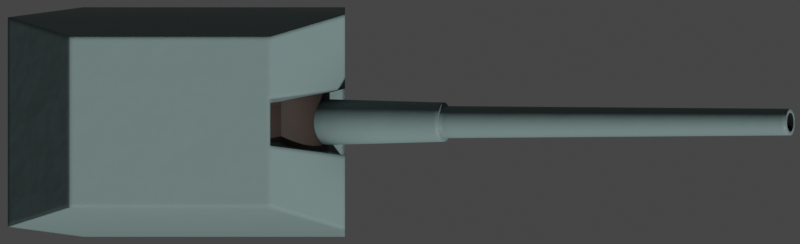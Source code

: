 # Source: Hpj38.blend  (saved by Blender 2.93.20; exported with 4.5.12 LTS)
import bpy
from mathutils import Matrix  # noqa: F401  (used for matrix-valued properties, if any)

bpy.ops.wm.read_factory_settings(use_empty=True)
scene = bpy.context.scene
scene.name = 'Scene'

# ---- collections
col_collection = bpy.data.collections.new('Collection'); scene.collection.children.link(col_collection)

# ---- materials (node trees are filled in below, after node groups)
mat_deck = bpy.data.materials.new('Deck')
mat_deck_dark = bpy.data.materials.new('Deck Dark')
mat_exhaust_dark = bpy.data.materials.new('Exhaust Dark')

# ---- node groups
ng_mk48_shader = bpy.data.node_groups.new('Mk48 Shader', 'ShaderNodeTree')
_s = ng_mk48_shader.interface.new_socket(name='BSDF', in_out='OUTPUT', socket_type='NodeSocketShader')
_s = ng_mk48_shader.interface.new_socket(name='Color', in_out='INPUT', socket_type='NodeSocketColor')
_s.default_value = (0.2529, 0.2529, 0.2529, 1.0)
_s = ng_mk48_shader.interface.new_socket(name='Roughness', in_out='INPUT', socket_type='NodeSocketFloat')
_s.subtype = 'FACTOR'
_s.default_value = 0.5
_s.min_value = 0.0
_s.max_value = 1.0
_s = ng_mk48_shader.interface.new_socket(name='Metallic', in_out='INPUT', socket_type='NodeSocketFloat')
_s.subtype = 'FACTOR'
_s.default_value = 1.0
_s.min_value = 0.0
_s.max_value = 1.0
_N = ng_mk48_shader.nodes; _L = ng_mk48_shader.links
n0 = _N.new('NodeGroupOutput'); n0.name = 'Group Output'; n0.location = (421, 0)
n1 = _N.new('ShaderNodeBsdfPrincipled'); n1.name = 'Principled BSDF'; n1.location = (131, 46)
n1.distribution = 'GGX'
n1.subsurface_method = 'BURLEY'
n1.inputs[3].default_value = 1.45
n1.inputs[27].default_value = (0.0, 0.0, 0.0, 1.0)
n1.inputs[28].default_value = 1.0
n2 = _N.new('ShaderNodeAmbientOcclusion'); n2.name = 'Ambient Occlusion'; n2.location = (-85, 128)
n2.samples = 8
n3 = _N.new('ShaderNodeBevel'); n3.name = 'Bevel'; n3.location = (-265, -248)
n3.inputs[0].default_value = 0.1
n4 = _N.new('NodeGroupInput'); n4.name = 'Mk48 Shader'; n4.location = (-468, -27)
n5 = _N.new('ShaderNodeNewGeometry'); n5.name = 'Geometry'; n5.location = (-875, -245)
n6 = _N.new('ShaderNodeBump'); n6.name = 'Bump'; n6.location = (-470, -299)
n6.inputs[0].default_value = 0.01
n6.inputs[1].default_value = 1.0
n6.inputs[2].default_value = 1.0
n7 = _N.new('ShaderNodeTexNoise'); n7.name = 'Noise Texture'; n7.location = (-671, -234)
n7.inputs[2].default_value = 2.0
_L.new(n1.outputs[0], n0.inputs[0])
_L.new(n2.outputs[0], n1.inputs[0])
_L.new(n4.outputs[0], n2.inputs[0])
_L.new(n4.outputs[1], n1.inputs[2])
_L.new(n4.outputs[2], n1.inputs[1])
_L.new(n3.outputs[0], n2.inputs[2])
_L.new(n5.outputs[0], n7.inputs[0])
_L.new(n7.outputs[0], n6.inputs[3])
_L.new(n6.outputs[0], n3.inputs[1])
_L.new(n3.outputs[0], n1.inputs[5])
n0.is_active_output = True
ng_mk48_shader_001 = bpy.data.node_groups.new('Mk48 Shader.001', 'ShaderNodeTree')
_s = ng_mk48_shader_001.interface.new_socket(name='BSDF', in_out='OUTPUT', socket_type='NodeSocketShader')
_s = ng_mk48_shader_001.interface.new_socket(name='Color', in_out='INPUT', socket_type='NodeSocketColor')
_s.default_value = (0.2529, 0.2529, 0.2529, 1.0)
_s = ng_mk48_shader_001.interface.new_socket(name='Roughness', in_out='INPUT', socket_type='NodeSocketFloat')
_s.subtype = 'FACTOR'
_s.default_value = 0.5
_s.min_value = 0.0
_s.max_value = 1.0
_s = ng_mk48_shader_001.interface.new_socket(name='Metallic', in_out='INPUT', socket_type='NodeSocketFloat')
_s.subtype = 'FACTOR'
_s.default_value = 1.0
_s.min_value = 0.0
_s.max_value = 1.0
_N = ng_mk48_shader_001.nodes; _L = ng_mk48_shader_001.links
n0 = _N.new('NodeGroupOutput'); n0.name = 'Group Output'; n0.location = (421, 0)
n1 = _N.new('ShaderNodeBsdfPrincipled'); n1.name = 'Principled BSDF'; n1.location = (131, 46)
n1.distribution = 'GGX'
n1.subsurface_method = 'BURLEY'
n1.inputs[3].default_value = 1.45
n1.inputs[27].default_value = (0.0, 0.0, 0.0, 1.0)
n1.inputs[28].default_value = 1.0
n2 = _N.new('ShaderNodeAmbientOcclusion'); n2.name = 'Ambient Occlusion'; n2.location = (-85, 128)
n2.samples = 8
n3 = _N.new('ShaderNodeBevel'); n3.name = 'Bevel'; n3.location = (-265, -248)
n3.inputs[0].default_value = 0.1
n4 = _N.new('NodeGroupInput'); n4.name = 'Mk48 Shader'; n4.location = (-468, -27)
n5 = _N.new('ShaderNodeNewGeometry'); n5.name = 'Geometry'; n5.location = (-875, -245)
n6 = _N.new('ShaderNodeBump'); n6.name = 'Bump'; n6.location = (-470, -299)
n6.inputs[0].default_value = 0.01
n6.inputs[1].default_value = 1.0
n6.inputs[2].default_value = 1.0
n7 = _N.new('ShaderNodeTexNoise'); n7.name = 'Noise Texture'; n7.location = (-671, -234)
n7.inputs[2].default_value = 2.0
_L.new(n1.outputs[0], n0.inputs[0])
_L.new(n2.outputs[0], n1.inputs[0])
_L.new(n4.outputs[0], n2.inputs[0])
_L.new(n4.outputs[1], n1.inputs[2])
_L.new(n4.outputs[2], n1.inputs[1])
_L.new(n3.outputs[0], n2.inputs[2])
_L.new(n5.outputs[0], n7.inputs[0])
_L.new(n7.outputs[0], n6.inputs[3])
_L.new(n6.outputs[0], n3.inputs[1])
_L.new(n3.outputs[0], n1.inputs[5])
n0.is_active_output = True
ng_auto_smooth = bpy.data.node_groups.new('Auto Smooth', 'GeometryNodeTree')
_s = ng_auto_smooth.interface.new_socket(name='Geometry', in_out='OUTPUT', socket_type='NodeSocketGeometry')
_s = ng_auto_smooth.interface.new_socket(name='Geometry', in_out='INPUT', socket_type='NodeSocketGeometry')
_s = ng_auto_smooth.interface.new_socket(name='Angle', in_out='INPUT', socket_type='NodeSocketFloat')
_s.subtype = 'ANGLE'
_s.min_value = 0.0
_s.max_value = 3.142
ng_auto_smooth.is_modifier = True
_N = ng_auto_smooth.nodes; _L = ng_auto_smooth.links
n0 = _N.new('NodeGroupOutput'); n0.name = 'Group Output'; n0.location = (480, -100)
n1 = _N.new('NodeGroupInput'); n1.name = 'Group Input'; n1.location = (-420, -300)
n2 = _N.new('NodeGroupInput'); n2.name = 'Group Input.001'; n2.location = (-60, -100)
n3 = _N.new('GeometryNodeSetShadeSmooth'); n3.name = 'Set Shade Smooth'; n3.location = (120, -100)
n3.domain = 'EDGE'
n4 = _N.new('GeometryNodeSetShadeSmooth'); n4.name = 'Set Shade Smooth.001'; n4.location = (300, -100)
n5 = _N.new('GeometryNodeInputMeshEdgeAngle'); n5.name = 'Edge Angle'; n5.location = (-420, -220)
n6 = _N.new('GeometryNodeInputEdgeSmooth'); n6.name = 'Is Edge Smooth'; n6.location = (-60, -160)
n7 = _N.new('GeometryNodeInputShadeSmooth'); n7.name = 'Is Face Smooth'; n7.location = (-240, -340)
n8 = _N.new('FunctionNodeBooleanMath'); n8.name = 'Boolean Math'; n8.location = (-60, -220)
n9 = _N.new('FunctionNodeCompare'); n9.name = 'Compare'; n9.location = (-240, -180)
n9.operation = 'LESS_EQUAL'
_L.new(n5.outputs[0], n9.inputs[0])
_L.new(n4.outputs[0], n0.inputs[0])
_L.new(n1.outputs[1], n9.inputs[1])
_L.new(n9.outputs[0], n8.inputs[0])
_L.new(n7.outputs[0], n8.inputs[1])
_L.new(n2.outputs[0], n3.inputs[0])
_L.new(n6.outputs[0], n3.inputs[1])
_L.new(n3.outputs[0], n4.inputs[0])
_L.new(n8.outputs[0], n3.inputs[2])
n0.is_active_output = True

# ---- material node trees
mat_deck.use_nodes = True; mat_deck.node_tree.nodes.clear()
_N = mat_deck.node_tree.nodes; _L = mat_deck.node_tree.links
n0 = _N.new('ShaderNodeOutputMaterial'); n0.name = 'Material Output'; n0.location = (300, 300)
n1 = _N.new('ShaderNodeGroup'); n1.name = 'Mk48 Shader'; n1.location = (-18, 321)
n1.label = 'Mk48 Shader'
n1.node_tree = ng_mk48_shader
n1.inputs[0].default_value = (0.1733, 0.2529, 0.246, 1.0)
n1.inputs[1].default_value = 0.5
n1.inputs[2].default_value = 0.0
_L.new(n1.outputs[0], n0.inputs[0])
n0.is_active_output = True
mat_deck_dark.use_nodes = True; mat_deck_dark.node_tree.nodes.clear()
_N = mat_deck_dark.node_tree.nodes; _L = mat_deck_dark.node_tree.links
n0 = _N.new('ShaderNodeOutputMaterial'); n0.name = 'Material Output'; n0.location = (300, 300)
n1 = _N.new('ShaderNodeGroup'); n1.name = 'Mk48 Shader'; n1.location = (-18, 321)
n1.label = 'Mk48 Shader'
n1.node_tree = ng_mk48_shader
n1.inputs[0].default_value = (0.0331, 0.02158, 0.01686, 1.0)
n1.inputs[1].default_value = 0.6
n1.inputs[2].default_value = 0.0
_L.new(n1.outputs[0], n0.inputs[0])
n0.is_active_output = True
mat_exhaust_dark.use_nodes = True; mat_exhaust_dark.node_tree.nodes.clear()
_N = mat_exhaust_dark.node_tree.nodes; _L = mat_exhaust_dark.node_tree.links
n0 = _N.new('ShaderNodeOutputMaterial'); n0.name = 'Material Output'; n0.location = (300, 300)
n1 = _N.new('ShaderNodeGroup'); n1.name = 'Mk48 Shader'; n1.location = (-18, 321)
n1.label = 'Mk48 Shader'
n1.node_tree = ng_mk48_shader_001
n1.inputs[0].default_value = (0.003324, 0.003324, 0.003324, 1.0)
n1.inputs[1].default_value = 1.0
n1.inputs[2].default_value = 0.0
_L.new(n1.outputs[0], n0.inputs[0])
n0.is_active_output = True

# ---- world
world_world = bpy.data.worlds.new('World'); scene.world = world_world
world_world.use_sun_shadow = False
world_world.sun_shadow_jitter_overblur = 0.0

# ---- cameras
cam_camera = bpy.data.cameras.new('Camera')
cam_camera.type = 'ORTHO'
cam_camera.clip_end = 100.0
cam_camera.ortho_scale = 12.2
cam_camera.show_mist = True

# ---- meshes
me_cube_019 = bpy.data.meshes.new('Cube.019')
me_cube_019.from_pydata([(-1.569, -1.751, -2.276), (-2.712, -1.598, -0.1931), (-1.569, 1.751, -2.276), (-2.712, 1.598, -0.1931), (2.431, -1.751, -2.276), (2.431, -1.64, -0.1931), (2.431, 1.751, -2.276), (2.431, 1.64, -0.1931), (-1.772, -1.301, 0.9006), (-1.772, 1.301, 0.9006), (1.291, -1.301, 0.9006), (1.291, 1.301, 0.9006), (-1.569, 0.5838, -2.276), (-1.569, -0.5838, -2.276), (-2.712, -0.4974, -0.1931), (-2.712, 0.4974, -0.1931), (2.184, -0.4502, -2.147), (2.184, 0.4502, -2.147), (1.96, 0.3815, -0.4234), (1.96, -0.3815, -0.4234), (-1.772, -0.3613, 0.9006), (-1.772, 0.3613, 0.9006), (1.278, 0.2933, 0.6993), (1.278, -0.2933, 0.6993), (2.431, -0.5838, -2.276), (2.431, 0.5838, -2.276), (1.291, 0.3613, 0.9006), (1.291, -0.3613, 0.9006), (2.431, -0.5103, -0.1931), (2.431, 0.5103, -0.1931)], [], [(12, 15, 3, 2), (2, 3, 7, 6), (24, 28, 5, 4), (4, 5, 1, 0), (13, 24, 4, 0), (7, 3, 9, 11), (27, 20, 8, 10), (29, 7, 11, 26), (14, 1, 8, 20), (1, 5, 10, 8), (3, 15, 21, 9), (15, 14, 20, 21), (5, 28, 27, 10), (19, 18, 22, 23), (11, 9, 21, 26), (26, 21, 20, 27), (2, 6, 25, 12), (12, 25, 24, 13), (6, 7, 29, 25), (17, 18, 19, 16), (0, 1, 14, 13), (13, 14, 15, 12), (17, 16, 24, 25), (23, 22, 26, 27), (19, 23, 27, 28), (22, 18, 29, 26), (18, 17, 25, 29), (16, 19, 28, 24)])
me_cube_019.polygons.foreach_set('use_smooth', [True] * 28)
me_cube_019.polygons.foreach_set('material_index', [0, 0, 0, 0, 0, 0, 0, 0, 0, 0, 0, 0, 0, 1, 0, 0, 0, 0, 0, 1, 0, 0, 0, 0, 0, 0, 0, 0])
_uv = me_cube_019.uv_layers.new(name='UVMap')
_uv.uv.foreach_set('vector', [0.375, 0.1667, 0.625, 0.1667, 0.625, 0.25, 0.375, 0.25, 0.375, 0.25, 0.625, 0.25, 0.625, 0.5, 0.375, 0.5, 0.375, 0.6667, 0.625, 0.6667, 0.625, 0.75, 0.375, 0.75, 0.375, 0.75, 0.625, 0.75, 0.625, 1.0, 0.375, 1.0, 0.125, 0.6667, 0.375, 0.6667, 0.375, 0.75, 0.125, 0.75, 0.625, 0.5, 0.625, 0.25, 0.625, 0.25, 0.625, 0.5, 0.625, 0.6667, 0.875, 0.6667, 0.875, 0.75, 0.625, 0.75, 0.625, 0.5833, 0.625, 0.5, 0.625, 0.5, 0.625, 0.5833, 0.625, 0.08333, 0.625, 0.0, 0.625, 0.0, 0.625, 0.08333, 0.625, 1.0, 0.625, 0.75, 0.625, 0.75, 0.625, 1.0, 0.625, 0.25, 0.625, 0.1667, 0.625, 0.1667, 0.625, 0.25, 0.625, 0.1667, 0.625, 0.08333, 0.625, 0.08333, 0.625, 0.1667, 0.625, 0.75, 0.625, 0.6667, 0.625, 0.6667, 0.625, 0.75, 0.6242, 0.6561, 0.6242, 0.5939, 0.625, 0.5974, 0.625, 0.6526, 0.625, 0.5, 0.875, 0.5, 0.875, 0.5833, 0.625, 0.5833, 0.625, 0.5833, 0.875, 0.5833, 0.875, 0.6667, 0.625, 0.6667, 0.125, 0.5, 0.375, 0.5, 0.375, 0.5833, 0.125, 0.5833, 0.125, 0.5833, 0.375, 0.5833, 0.375, 0.6667, 0.125, 0.6667, 0.375, 0.5, 0.625, 0.5, 0.625, 0.5833, 0.375, 0.5833, 0.3905, 0.5927, 0.6242, 0.5939, 0.6242, 0.6561, 0.3905, 0.6573, 0.375, 0.0, 0.625, 0.0, 0.625, 0.08333, 0.375, 0.08333, 0.375, 0.08333, 0.625, 0.08333, 0.625, 0.1667, 0.375, 0.1667, 0.3905, 0.5927, 0.3905, 0.6573, 0.375, 0.6667, 0.375, 0.5833, 0.625, 0.6526, 0.625, 0.5974, 0.625, 0.5833, 0.625, 0.6667, 0.6242, 0.6561, 0.625, 0.6526, 0.625, 0.6667, 0.625, 0.6667, 0.625, 0.5974, 0.6242, 0.5939, 0.625, 0.5833, 0.625, 0.5833, 0.6242, 0.5939, 0.3905, 0.5927, 0.375, 0.5833, 0.625, 0.5833, 0.3905, 0.6573, 0.6242, 0.6561, 0.625, 0.6667, 0.375, 0.6667])
me_cube_019.materials.append(mat_deck)
me_cube_019.materials.append(mat_deck_dark)
me_cube_019.use_remesh_fix_poles = True
me_cube_019.use_remesh_preserve_attributes = False
me_cube_019.use_mirror_vertex_groups = False
me_cube_019.update()
me_cylinder_013 = bpy.data.meshes.new('Cylinder.013')
me_cylinder_013.from_pydata([(-9.095e-13, 1.0, 1.0), (-9.095e-13, -1.0, 1.0), (0.1951, 1.0, 0.9808), (0.1951, -1.0, 0.9808), (0.3827, 1.0, 0.9239), (0.3827, -1.0, 0.9239), (0.5556, 1.0, 0.8315), (0.5556, -1.0, 0.8315), (0.7071, 1.0, 0.7071), (0.7071, -1.0, 0.7071), (0.8315, 1.0, 0.5556), (0.8315, -1.0, 0.5556), (0.9239, 1.0, 0.3827), (0.9239, -1.0, 0.3827), (0.9808, 1.0, 0.1951), (0.9808, -1.0, 0.1951), (1.0, 1.0, 7.51e-06), (1.0, -1.0, 7.451e-06), (0.9808, 1.0, -0.1951), (0.9808, -1.0, -0.1951), (0.9239, 1.0, -0.3827), (0.9239, -1.0, -0.3827), (0.8315, 1.0, -0.5556), (0.8315, -1.0, -0.5556), (0.7071, 1.0, -0.7071), (0.7071, -1.0, -0.7071), (0.5556, 1.0, -0.8315), (0.5556, -1.0, -0.8315), (0.3827, 1.0, -0.9239), (0.3827, -1.0, -0.9239), (0.1951, 1.0, -0.9808), (0.1951, -1.0, -0.9808), (-3.258e-07, 1.0, -1.0), (-3.258e-07, -1.0, -1.0), (-0.1951, 1.0, -0.9808), (-0.1951, -1.0, -0.9808), (-0.3827, 1.0, -0.9239), (-0.3827, -1.0, -0.9239), (-0.5556, 1.0, -0.8315), (-0.5556, -1.0, -0.8315), (-0.7071, 1.0, -0.7071), (-0.7071, -1.0, -0.7071), (-0.8315, 1.0, -0.5556), (-0.8315, -1.0, -0.5556), (-0.9239, 1.0, -0.3827), (-0.9239, -1.0, -0.3827), (-0.9808, 1.0, -0.1951), (-0.9808, -1.0, -0.1951), (-1.0, 1.0, 8.464e-06), (-1.0, -1.0, 8.345e-06), (-0.9808, 1.0, 0.1951), (-0.9808, -1.0, 0.1951), (-0.9239, 1.0, 0.3827), (-0.9239, -1.0, 0.3827), (-0.8315, 1.0, 0.5556), (-0.8315, -1.0, 0.5556), (-0.7071, 1.0, 0.7071), (-0.7071, -1.0, 0.7071), (-0.5556, 1.0, 0.8315), (-0.5556, -1.0, 0.8315), (-0.3827, 1.0, 0.9239), (-0.3827, -1.0, 0.9239), (-0.1951, 1.0, 0.9808), (-0.1951, -1.0, 0.9808)], [], [(0, 1, 3, 2), (2, 3, 5, 4), (4, 5, 7, 6), (6, 7, 9, 8), (8, 9, 11, 10), (10, 11, 13, 12), (12, 13, 15, 14), (14, 15, 17, 16), (16, 17, 19, 18), (18, 19, 21, 20), (20, 21, 23, 22), (22, 23, 25, 24), (24, 25, 27, 26), (26, 27, 29, 28), (28, 29, 31, 30), (30, 31, 33, 32), (32, 33, 35, 34), (34, 35, 37, 36), (36, 37, 39, 38), (38, 39, 41, 40), (40, 41, 43, 42), (42, 43, 45, 44), (44, 45, 47, 46), (46, 47, 49, 48), (48, 49, 51, 50), (50, 51, 53, 52), (52, 53, 55, 54), (54, 55, 57, 56), (56, 57, 59, 58), (58, 59, 61, 60), (3, 1, 63, 61, 59, 57, 55, 53, 51, 49, 47, 45, 43, 41, 39, 37, 35, 33, 31, 29, 27, 25, 23, 21, 19, 17, 15, 13, 11, 9, 7, 5), (60, 61, 63, 62), (62, 63, 1, 0), (0, 2, 4, 6, 8, 10, 12, 14, 16, 18, 20, 22, 24, 26, 28, 30, 32, 34, 36, 38, 40, 42, 44, 46, 48, 50, 52, 54, 56, 58, 60, 62)])
me_cylinder_013.polygons.foreach_set('use_smooth', [True] * 34)
_uv = me_cylinder_013.uv_layers.new(name='UVMap')
_uv.uv.foreach_set('vector', [1.0, 0.5, 1.0, 1.0, 0.9688, 1.0, 0.9688, 0.5, 0.9688, 0.5, 0.9688, 1.0, 0.9375, 1.0, 0.9375, 0.5, 0.9375, 0.5, 0.9375, 1.0, 0.9062, 1.0, 0.9062, 0.5, 0.9062, 0.5, 0.9062, 1.0, 0.875, 1.0, 0.875, 0.5, 0.875, 0.5, 0.875, 1.0, 0.8438, 1.0, 0.8438, 0.5, 0.8438, 0.5, 0.8438, 1.0, 0.8125, 1.0, 0.8125, 0.5, 0.8125, 0.5, 0.8125, 1.0, 0.7812, 1.0, 0.7812, 0.5, 0.7812, 0.5, 0.7812, 1.0, 0.75, 1.0, 0.75, 0.5, 0.75, 0.5, 0.75, 1.0, 0.7188, 1.0, 0.7188, 0.5, 0.7188, 0.5, 0.7188, 1.0, 0.6875, 1.0, 0.6875, 0.5, 0.6875, 0.5, 0.6875, 1.0, 0.6562, 1.0, 0.6562, 0.5, 0.6562, 0.5, 0.6562, 1.0, 0.625, 1.0, 0.625, 0.5, 0.625, 0.5, 0.625, 1.0, 0.5938, 1.0, 0.5938, 0.5, 0.5938, 0.5, 0.5938, 1.0, 0.5625, 1.0, 0.5625, 0.5, 0.5625, 0.5, 0.5625, 1.0, 0.5312, 1.0, 0.5312, 0.5, 0.5312, 0.5, 0.5312, 1.0, 0.5, 1.0, 0.5, 0.5, 0.5, 0.5, 0.5, 1.0, 0.4688, 1.0, 0.4688, 0.5, 0.4688, 0.5, 0.4688, 1.0, 0.4375, 1.0, 0.4375, 0.5, 0.4375, 0.5, 0.4375, 1.0, 0.4062, 1.0, 0.4062, 0.5, 0.4062, 0.5, 0.4062, 1.0, 0.375, 1.0, 0.375, 0.5, 0.375, 0.5, 0.375, 1.0, 0.3438, 1.0, 0.3438, 0.5, 0.3438, 0.5, 0.3438, 1.0, 0.3125, 1.0, 0.3125, 0.5, 0.3125, 0.5, 0.3125, 1.0, 0.2812, 1.0, 0.2812, 0.5, 0.2812, 0.5, 0.2812, 1.0, 0.25, 1.0, 0.25, 0.5, 0.25, 0.5, 0.25, 1.0, 0.2188, 1.0, 0.2188, 0.5, 0.2188, 0.5, 0.2188, 1.0, 0.1875, 1.0, 0.1875, 0.5, 0.1875, 0.5, 0.1875, 1.0, 0.1562, 1.0, 0.1562, 0.5, 0.1562, 0.5, 0.1562, 1.0, 0.125, 1.0, 0.125, 0.5, 0.125, 0.5, 0.125, 1.0, 0.09375, 1.0, 0.09375, 0.5, 0.09375, 0.5, 0.09375, 1.0, 0.0625, 1.0, 0.0625, 0.5, 0.2968, 0.4854, 0.25, 0.49, 0.2032, 0.4854, 0.1582, 0.4717, 0.1167, 0.4496, 0.08029, 0.4197, 0.05045, 0.3833, 0.02827, 0.3418, 0.01461, 0.2968, 0.01, 0.25, 0.01461, 0.2032, 0.02827, 0.1582, 0.05045, 0.1167, 0.08029, 0.08029, 0.1167, 0.05045, 0.1582, 0.02827, 0.2032, 0.01461, 0.25, 0.01, 0.2968, 0.01461, 0.3418, 0.02827, 0.3833, 0.05045, 0.4197, 0.08029, 0.4496, 0.1167, 0.4717, 0.1582, 0.4854, 0.2032, 0.49, 0.25, 0.4854, 0.2968, 0.4717, 0.3418, 0.4496, 0.3833, 0.4197, 0.4197, 0.3833, 0.4496, 0.3418, 0.4717, 0.0625, 0.5, 0.0625, 1.0, 0.03125, 1.0, 0.03125, 0.5, 0.03125, 0.5, 0.03125, 1.0, 0.0, 1.0, 0.0, 0.5, 0.75, 0.49, 0.7968, 0.4854, 0.8418, 0.4717, 0.8833, 0.4496, 0.9197, 0.4197, 0.9496, 0.3833, 0.9717, 0.3418, 0.9854, 0.2968, 0.99, 0.25, 0.9854, 0.2032, 0.9717, 0.1582, 0.9496, 0.1167, 0.9197, 0.08029, 0.8833, 0.05045, 0.8418, 0.02827, 0.7968, 0.01461, 0.75, 0.01, 0.7032, 0.01461, 0.6582, 0.02827, 0.6167, 0.05045, 0.5803, 0.08029, 0.5504, 0.1167, 0.5283, 0.1582, 0.5146, 0.2032, 0.51, 0.25, 0.5146, 0.2968, 0.5283, 0.3418, 0.5504, 0.3833, 0.5803, 0.4197, 0.6167, 0.4496, 0.6582, 0.4717, 0.7032, 0.4854])
me_cylinder_013.materials.append(mat_deck_dark)
me_cylinder_013.use_remesh_fix_poles = True
me_cylinder_013.use_remesh_preserve_attributes = False
me_cylinder_013.use_mirror_vertex_groups = False
me_cylinder_013.update()
me_cylinder_014 = bpy.data.meshes.new('Cylinder.014')
me_cylinder_014.from_pydata([(-3.529e-05, 0.375, -3.099e-06), (2.923, 0.2449, -4e-06), (-3.529e-05, 0.3678, -0.07316), (2.923, 0.2402, -0.04778), (-3.529e-05, 0.3465, -0.1435), (2.923, 0.2262, -0.09371), (-3.529e-05, 0.3118, -0.2083), (2.923, 0.2036, -0.136), (-3.529e-05, 0.2652, -0.2652), (2.923, 0.1732, -0.1732), (-3.529e-05, 0.2083, -0.3118), (2.923, 0.136, -0.2036), (-3.529e-05, 0.1435, -0.3465), (2.923, 0.09371, -0.2262), (-3.529e-05, 0.07316, -0.3678), (2.923, 0.04777, -0.2402), (-3.529e-05, 1.649e-07, -0.375), (2.923, 1.849e-07, -0.2449), (-3.529e-05, -0.07316, -0.3678), (2.923, -0.04777, -0.2402), (-3.529e-05, -0.1435, -0.3465), (2.923, -0.09371, -0.2262), (-3.529e-05, -0.2083, -0.3118), (2.923, -0.136, -0.2036), (-3.529e-05, -0.2652, -0.2652), (2.923, -0.1732, -0.1732), (-3.529e-05, -0.3118, -0.2083), (2.923, -0.2036, -0.136), (-3.529e-05, -0.3465, -0.1435), (2.923, -0.2262, -0.09371), (-3.529e-05, -0.3678, -0.07316), (2.923, -0.2402, -0.04778), (-3.529e-05, -0.375, -2.965e-06), (2.923, -0.2449, -3.946e-06), (-3.529e-05, -0.3678, 0.07316), (2.923, -0.2402, 0.04777), (-3.529e-05, -0.3465, 0.1435), (2.923, -0.2262, 0.09371), (-3.529e-05, -0.3118, 0.2083), (2.923, -0.2036, 0.136), (-3.529e-05, -0.2652, 0.2652), (2.923, -0.1732, 0.1731), (-3.529e-05, -0.2083, 0.3118), (2.923, -0.136, 0.2036), (-3.529e-05, -0.1435, 0.3465), (2.923, -0.09371, 0.2262), (-3.529e-05, -0.07316, 0.3678), (2.923, -0.04777, 0.2402), (-3.529e-05, 4.987e-07, 0.375), (2.923, 3.94e-07, 0.2449), (-3.529e-05, 0.07316, 0.3678), (2.923, 0.04777, 0.2402), (-3.529e-05, 0.1435, 0.3465), (2.923, 0.09371, 0.2262), (-3.529e-05, 0.2083, 0.3118), (2.923, 0.136, 0.2036), (-3.529e-05, 0.2652, 0.2652), (2.923, 0.1732, 0.1731), (-3.529e-05, 0.3118, 0.2083), (2.923, 0.2036, 0.136), (-3.529e-05, 0.3465, 0.1435), (2.923, 0.2262, 0.0937), (-3.529e-05, 0.3678, 0.07316), (2.923, 0.2402, 0.04777), (2.923, 0.2942, -0.05853), (2.923, 0.3, -4.005e-06), (2.923, 0.2772, -0.1148), (2.923, 0.2494, -0.1667), (2.923, 0.2121, -0.2121), (2.923, 0.1667, -0.2494), (2.923, 0.1148, -0.2772), (2.923, 0.05853, -0.2942), (2.923, 1.837e-07, -0.3), (2.923, -0.05853, -0.2942), (2.923, -0.1148, -0.2772), (2.923, -0.1667, -0.2494), (2.923, -0.2121, -0.2121), (2.923, -0.2494, -0.1667), (2.923, -0.2772, -0.1148), (2.923, -0.2942, -0.05853), (2.923, -0.3, -3.916e-06), (2.923, -0.2942, 0.05852), (2.923, -0.2772, 0.1148), (2.923, -0.2494, 0.1667), (2.923, -0.2121, 0.2121), (2.923, -0.1667, 0.2494), (2.923, -0.1148, 0.2772), (2.923, -0.05853, 0.2942), (2.923, 4.507e-07, 0.3), (2.923, 0.05853, 0.2942), (2.923, 0.1148, 0.2772), (2.923, 0.1667, 0.2494), (2.923, 0.2121, 0.2121), (2.923, 0.2494, 0.1667), (2.923, 0.2772, 0.1148), (2.923, 0.2942, 0.05852), (8.539, 0.1447, -4.623e-06), (8.539, 0.1419, -0.02824), (8.539, 0.1337, -0.05539), (8.539, 0.1203, -0.08041), (8.539, 0.1023, -0.1023), (8.539, 0.0804, -0.1203), (8.539, 0.05538, -0.1337), (8.539, 0.02823, -0.1419), (8.539, -5.306e-07, -0.1447), (8.539, -0.02823, -0.1419), (8.539, -0.05538, -0.1337), (8.539, -0.0804, -0.1203), (8.539, -0.1023, -0.1023), (8.539, -0.1203, -0.08041), (8.539, -0.1337, -0.05539), (8.539, -0.1419, -0.02824), (8.539, -0.1447, -4.595e-06), (8.539, -0.1419, 0.02823), (8.539, -0.1337, 0.05538), (8.539, -0.1203, 0.0804), (8.539, -0.1023, 0.1023), (8.539, -0.0804, 0.1203), (8.539, -0.05538, 0.1337), (8.539, -0.02823, 0.1419), (8.539, -4.158e-07, 0.1447), (8.539, 0.02823, 0.1419), (8.539, 0.05538, 0.1337), (8.539, 0.0804, 0.1203), (8.539, 0.1023, 0.1023), (8.539, 0.1203, 0.0804), (8.539, 0.1337, 0.05538), (8.539, 0.1419, 0.02823), (8.539, 0.1993, -0.03964), (8.539, 0.2032, -4.618e-06), (8.539, 0.1877, -0.07775), (8.539, 0.1689, -0.1129), (8.539, 0.1437, -0.1437), (8.539, 0.1129, -0.1689), (8.539, 0.07775, -0.1877), (8.539, 0.03964, -0.1993), (8.539, -5.315e-07, -0.2032), (8.539, -0.03964, -0.1993), (8.539, -0.07775, -0.1877), (8.539, -0.1129, -0.1689), (8.539, -0.1437, -0.1437), (8.539, -0.1689, -0.1129), (8.539, -0.1877, -0.07775), (8.539, -0.1993, -0.03964), (8.539, -0.2032, -4.573e-06), (8.539, -0.1993, 0.03963), (8.539, -0.1877, 0.07774), (8.539, -0.1689, 0.1129), (8.539, -0.1437, 0.1437), (8.539, -0.1129, 0.1689), (8.539, -0.07775, 0.1877), (8.539, -0.03964, 0.1993), (8.539, -3.58e-07, 0.2032), (8.539, 0.03964, 0.1993), (8.539, 0.07775, 0.1877), (8.539, 0.1129, 0.1689), (8.539, 0.1437, 0.1437), (8.539, 0.1689, 0.1129), (8.539, 0.1877, 0.07774), (8.539, 0.1993, 0.03963), (7.539, 0.1419, -0.02824), (7.539, 0.1447, -4.623e-06), (7.539, 0.1337, -0.05539), (7.539, 0.1203, -0.08041), (7.539, 0.1023, -0.1023), (7.539, 0.0804, -0.1203), (7.539, 0.05538, -0.1337), (7.539, 0.02823, -0.1419), (7.539, 1.531e-07, -0.1447), (7.539, -0.02823, -0.1419), (7.539, -0.05538, -0.1337), (7.539, -0.0804, -0.1203), (7.539, -0.1023, -0.1023), (7.539, -0.1203, -0.08041), (7.539, -0.1337, -0.05539), (7.539, -0.1419, -0.02824), (7.539, -0.1447, -4.595e-06), (7.539, -0.1419, 0.02823), (7.539, -0.1337, 0.05538), (7.539, -0.1203, 0.0804), (7.539, -0.1023, 0.1023), (7.539, -0.0804, 0.1203), (7.539, -0.05538, 0.1337), (7.539, -0.02823, 0.1419), (7.539, 2.68e-07, 0.1447), (7.539, 0.02823, 0.1419), (7.539, 0.05538, 0.1337), (7.539, 0.0804, 0.1203), (7.539, 0.1023, 0.1023), (7.539, 0.1203, 0.0804), (7.539, 0.1337, 0.05538), (7.539, 0.1419, 0.02823)], [], [(0, 65, 64, 2), (2, 64, 66, 4), (4, 66, 67, 6), (6, 67, 68, 8), (8, 68, 69, 10), (10, 69, 70, 12), (12, 70, 71, 14), (14, 71, 72, 16), (16, 72, 73, 18), (18, 73, 74, 20), (20, 74, 75, 22), (22, 75, 76, 24), (24, 76, 77, 26), (26, 77, 78, 28), (28, 78, 79, 30), (30, 79, 80, 32), (32, 80, 81, 34), (34, 81, 82, 36), (36, 82, 83, 38), (38, 83, 84, 40), (40, 84, 85, 42), (42, 85, 86, 44), (44, 86, 87, 46), (46, 87, 88, 48), (48, 88, 89, 50), (50, 89, 90, 52), (52, 90, 91, 54), (54, 91, 92, 56), (56, 92, 93, 58), (58, 93, 94, 60), (17, 15, 135, 136), (60, 94, 95, 62), (62, 95, 65, 0), (0, 2, 4, 6, 8, 10, 12, 14, 16, 18, 20, 22, 24, 26, 28, 30, 32, 34, 36, 38, 40, 42, 44, 46, 48, 50, 52, 54, 56, 58, 60, 62), (1, 3, 64, 65), (3, 5, 66, 64), (5, 7, 67, 66), (7, 9, 68, 67), (9, 11, 69, 68), (11, 13, 70, 69), (13, 15, 71, 70), (15, 17, 72, 71), (17, 19, 73, 72), (19, 21, 74, 73), (21, 23, 75, 74), (23, 25, 76, 75), (25, 27, 77, 76), (27, 29, 78, 77), (29, 31, 79, 78), (31, 33, 80, 79), (33, 35, 81, 80), (35, 37, 82, 81), (37, 39, 83, 82), (39, 41, 84, 83), (41, 43, 85, 84), (43, 45, 86, 85), (45, 47, 87, 86), (47, 49, 88, 87), (49, 51, 89, 88), (51, 53, 90, 89), (53, 55, 91, 90), (55, 57, 92, 91), (57, 59, 93, 92), (59, 61, 94, 93), (61, 63, 95, 94), (63, 1, 65, 95), (100, 99, 163, 164), (45, 43, 149, 150), (19, 17, 136, 137), (47, 45, 150, 151), (21, 19, 137, 138), (49, 47, 151, 152), (23, 21, 138, 139), (51, 49, 152, 153), (25, 23, 139, 140), (53, 51, 153, 154), (27, 25, 140, 141), (55, 53, 154, 155), (29, 27, 141, 142), (3, 1, 129, 128), (57, 55, 155, 156), (31, 29, 142, 143), (5, 3, 128, 130), (59, 57, 156, 157), (33, 31, 143, 144), (7, 5, 130, 131), (61, 59, 157, 158), (35, 33, 144, 145), (9, 7, 131, 132), (63, 61, 158, 159), (37, 35, 145, 146), (11, 9, 132, 133), (1, 63, 159, 129), (39, 37, 146, 147), (13, 11, 133, 134), (41, 39, 147, 148), (15, 13, 134, 135), (43, 41, 148, 149), (96, 97, 128, 129), (97, 98, 130, 128), (98, 99, 131, 130), (99, 100, 132, 131), (100, 101, 133, 132), (101, 102, 134, 133), (102, 103, 135, 134), (103, 104, 136, 135), (104, 105, 137, 136), (105, 106, 138, 137), (106, 107, 139, 138), (107, 108, 140, 139), (108, 109, 141, 140), (109, 110, 142, 141), (110, 111, 143, 142), (111, 112, 144, 143), (112, 113, 145, 144), (113, 114, 146, 145), (114, 115, 147, 146), (115, 116, 148, 147), (116, 117, 149, 148), (117, 118, 150, 149), (118, 119, 151, 150), (119, 120, 152, 151), (120, 121, 153, 152), (121, 122, 154, 153), (122, 123, 155, 154), (123, 124, 156, 155), (124, 125, 157, 156), (125, 126, 158, 157), (126, 127, 159, 158), (127, 96, 129, 159), (160, 161, 191, 190, 189, 188, 187, 186, 185, 184, 183, 182, 181, 180, 179, 178, 177, 176, 175, 174, 173, 172, 171, 170, 169, 168, 167, 166, 165, 164, 163, 162), (127, 126, 190, 191), (114, 113, 177, 178), (101, 100, 164, 165), (96, 127, 191, 161), (115, 114, 178, 179), (102, 101, 165, 166), (116, 115, 179, 180), (103, 102, 166, 167), (117, 116, 180, 181), (104, 103, 167, 168), (118, 117, 181, 182), (105, 104, 168, 169), (119, 118, 182, 183), (106, 105, 169, 170), (120, 119, 183, 184), (107, 106, 170, 171), (121, 120, 184, 185), (108, 107, 171, 172), (122, 121, 185, 186), (109, 108, 172, 173), (123, 122, 186, 187), (110, 109, 173, 174), (97, 96, 161, 160), (124, 123, 187, 188), (111, 110, 174, 175), (98, 97, 160, 162), (125, 124, 188, 189), (112, 111, 175, 176), (99, 98, 162, 163), (126, 125, 189, 190), (113, 112, 176, 177)])
me_cylinder_014.polygons.foreach_set('use_smooth', [True] * 162)
me_cylinder_014.polygons.foreach_set('material_index', [0, 0, 0, 0, 0, 0, 0, 0, 0, 0, 0, 0, 0, 0, 0, 0, 0, 0, 0, 0, 0, 0, 0, 0, 0, 0, 0, 0, 0, 0, 0, 0, 0, 0, 0, 0, 0, 0, 0, 0, 0, 0, 0, 0, 0, 0, 0, 0, 0, 0, 0, 0, 0, 0, 0, 0, 0, 0, 0, 0, 0, 0, 0, 0, 0, 0, 1, 0, 0, 0, 0, 0, 0, 0, 0, 0, 0, 0, 0, 0, 0, 0, 0, 0, 0, 0, 0, 0, 0, 0, 0, 0, 0, 0, 0, 0, 0, 0, 0, 0, 0, 0, 0, 0, 0, 0, 0, 0, 0, 0, 0, 0, 0, 0, 0, 0, 0, 0, 0, 0, 0, 0, 0, 0, 0, 0, 0, 0, 0, 0, 1, 1, 1, 1, 1, 1, 1, 1, 1, 1, 1, 1, 1, 1, 1, 1, 1, 1, 1, 1, 1, 1, 1, 1, 1, 1, 1, 1, 1, 1, 1, 1])
_uv = me_cylinder_014.uv_layers.new(name='UVMap')
_uv.uv.foreach_set('vector', [1.0, 0.5, 1.0, 1.0, 0.9688, 1.0, 0.9688, 0.5, 0.9688, 0.5, 0.9688, 1.0, 0.9375, 1.0, 0.9375, 0.5, 0.9375, 0.5, 0.9375, 1.0, 0.9062, 1.0, 0.9062, 0.5, 0.9062, 0.5, 0.9062, 1.0, 0.875, 1.0, 0.875, 0.5, 0.875, 0.5, 0.875, 1.0, 0.8438, 1.0, 0.8438, 0.5, 0.8438, 0.5, 0.8438, 1.0, 0.8125, 1.0, 0.8125, 0.5, 0.8125, 0.5, 0.8125, 1.0, 0.7812, 1.0, 0.7812, 0.5, 0.7812, 0.5, 0.7812, 1.0, 0.75, 1.0, 0.75, 0.5, 0.75, 0.5, 0.75, 1.0, 0.7188, 1.0, 0.7188, 0.5, 0.7188, 0.5, 0.7188, 1.0, 0.6875, 1.0, 0.6875, 0.5, 0.6875, 0.5, 0.6875, 1.0, 0.6562, 1.0, 0.6562, 0.5, 0.6562, 0.5, 0.6562, 1.0, 0.625, 1.0, 0.625, 0.5, 0.625, 0.5, 0.625, 1.0, 0.5938, 1.0, 0.5938, 0.5, 0.5938, 0.5, 0.5938, 1.0, 0.5625, 1.0, 0.5625, 0.5, 0.5625, 0.5, 0.5625, 1.0, 0.5312, 1.0, 0.5312, 0.5, 0.5312, 0.5, 0.5312, 1.0, 0.5, 1.0, 0.5, 0.5, 0.5, 0.5, 0.5, 1.0, 0.4688, 1.0, 0.4688, 0.5, 0.4688, 0.5, 0.4688, 1.0, 0.4375, 1.0, 0.4375, 0.5, 0.4375, 0.5, 0.4375, 1.0, 0.4062, 1.0, 0.4062, 0.5, 0.4062, 0.5, 0.4062, 1.0, 0.375, 1.0, 0.375, 0.5, 0.375, 0.5, 0.375, 1.0, 0.3438, 1.0, 0.3438, 0.5, 0.3438, 0.5, 0.3438, 1.0, 0.3125, 1.0, 0.3125, 0.5, 0.3125, 0.5, 0.3125, 1.0, 0.2812, 1.0, 0.2812, 0.5, 0.2812, 0.5, 0.2812, 1.0, 0.25, 1.0, 0.25, 0.5, 0.25, 0.5, 0.25, 1.0, 0.2188, 1.0, 0.2188, 0.5, 0.2188, 0.5, 0.2188, 1.0, 0.1875, 1.0, 0.1875, 0.5, 0.1875, 0.5, 0.1875, 1.0, 0.1562, 1.0, 0.1562, 0.5, 0.1562, 0.5, 0.1562, 1.0, 0.125, 1.0, 0.125, 0.5, 0.125, 0.5, 0.125, 1.0, 0.09375, 1.0, 0.09375, 0.5, 0.09375, 0.5, 0.09375, 1.0, 0.0625, 1.0, 0.0625, 0.5, 0.4459, 0.25, 0.4421, 0.2882, 0.4421, 0.2882, 0.4459, 0.25, 0.0625, 0.5, 0.0625, 1.0, 0.03125, 1.0, 0.03125, 0.5, 0.03125, 0.5, 0.03125, 1.0, 0.0, 1.0, 0.0, 0.5, 0.75, 0.49, 0.7968, 0.4854, 0.8418, 0.4717, 0.8833, 0.4496, 0.9197, 0.4197, 0.9496, 0.3833, 0.9717, 0.3418, 0.9854, 0.2968, 0.99, 0.25, 0.9854, 0.2032, 0.9717, 0.1582, 0.9496, 0.1167, 0.9197, 0.08029, 0.8833, 0.05045, 0.8418, 0.02827, 0.7968, 0.01461, 0.75, 0.01, 0.7032, 0.01461, 0.6582, 0.02827, 0.6167, 0.05045, 0.5803, 0.08029, 0.5504, 0.1167, 0.5283, 0.1582, 0.5146, 0.2032, 0.51, 0.25, 0.5146, 0.2968, 0.5283, 0.3418, 0.5504, 0.3833, 0.5803, 0.4197, 0.6167, 0.4496, 0.6582, 0.4717, 0.7032, 0.4854, 0.25, 0.4459, 0.2882, 0.4421, 0.2968, 0.4854, 0.25, 0.49, 0.2882, 0.4421, 0.325, 0.431, 0.3418, 0.4717, 0.2968, 0.4854, 0.325, 0.431, 0.3588, 0.4129, 0.3833, 0.4496, 0.3418, 0.4717, 0.3588, 0.4129, 0.3885, 0.3885, 0.4197, 0.4197, 0.3833, 0.4496, 0.3885, 0.3885, 0.4129, 0.3588, 0.4496, 0.3833, 0.4197, 0.4197, 0.4129, 0.3588, 0.431, 0.325, 0.4717, 0.3418, 0.4496, 0.3833, 0.431, 0.325, 0.4421, 0.2882, 0.4854, 0.2968, 0.4717, 0.3418, 0.4421, 0.2882, 0.4459, 0.25, 0.49, 0.25, 0.4854, 0.2968, 0.4459, 0.25, 0.4421, 0.2118, 0.4854, 0.2032, 0.49, 0.25, 0.4421, 0.2118, 0.431, 0.175, 0.4717, 0.1582, 0.4854, 0.2032, 0.431, 0.175, 0.4129, 0.1412, 0.4496, 0.1167, 0.4717, 0.1582, 0.4129, 0.1412, 0.3885, 0.1115, 0.4197, 0.08029, 0.4496, 0.1167, 0.3885, 0.1115, 0.3588, 0.08712, 0.3833, 0.05045, 0.4197, 0.08029, 0.3588, 0.08712, 0.325, 0.06901, 0.3418, 0.02827, 0.3833, 0.05045, 0.325, 0.06901, 0.2882, 0.05787, 0.2968, 0.01461, 0.3418, 0.02827, 0.2882, 0.05787, 0.25, 0.0541, 0.25, 0.01, 0.2968, 0.01461, 0.25, 0.0541, 0.2118, 0.05787, 0.2032, 0.01461, 0.25, 0.01, 0.2118, 0.05787, 0.175, 0.06901, 0.1582, 0.02827, 0.2032, 0.01461, 0.175, 0.06901, 0.1412, 0.08712, 0.1167, 0.05045, 0.1582, 0.02827, 0.1412, 0.08712, 0.1115, 0.1115, 0.08029, 0.08029, 0.1167, 0.05045, 0.1115, 0.1115, 0.08712, 0.1412, 0.05045, 0.1167, 0.08029, 0.08029, 0.08712, 0.1412, 0.06901, 0.175, 0.02827, 0.1582, 0.05045, 0.1167, 0.06901, 0.175, 0.05787, 0.2118, 0.01461, 0.2032, 0.02827, 0.1582, 0.05787, 0.2118, 0.0541, 0.25, 0.01, 0.25, 0.01461, 0.2032, 0.0541, 0.25, 0.05787, 0.2882, 0.01461, 0.2968, 0.01, 0.25, 0.05787, 0.2882, 0.06901, 0.325, 0.02827, 0.3418, 0.01461, 0.2968, 0.06901, 0.325, 0.08712, 0.3588, 0.05045, 0.3833, 0.02827, 0.3418, 0.08712, 0.3588, 0.1115, 0.3885, 0.08029, 0.4197, 0.05045, 0.3833, 0.1115, 0.3885, 0.1412, 0.4129, 0.1167, 0.4496, 0.08029, 0.4197, 0.1412, 0.4129, 0.175, 0.431, 0.1582, 0.4717, 0.1167, 0.4496, 0.175, 0.431, 0.2118, 0.4421, 0.2032, 0.4854, 0.1582, 0.4717, 0.2118, 0.4421, 0.25, 0.4459, 0.25, 0.49, 0.2032, 0.4854, 0.3487, 0.3487, 0.3275, 0.366, 0.3275, 0.366, 0.3487, 0.3487, 0.06901, 0.175, 0.08712, 0.1412, 0.08712, 0.1412, 0.06901, 0.175, 0.4421, 0.2118, 0.4459, 0.25, 0.4459, 0.25, 0.4421, 0.2118, 0.05787, 0.2118, 0.06901, 0.175, 0.06901, 0.175, 0.05787, 0.2118, 0.431, 0.175, 0.4421, 0.2118, 0.4421, 0.2118, 0.431, 0.175, 0.0541, 0.25, 0.05787, 0.2118, 0.05787, 0.2118, 0.0541, 0.25, 0.4129, 0.1412, 0.431, 0.175, 0.431, 0.175, 0.4129, 0.1412, 0.05787, 0.2882, 0.0541, 0.25, 0.0541, 0.25, 0.05787, 0.2882, 0.3885, 0.1115, 0.4129, 0.1412, 0.4129, 0.1412, 0.3885, 0.1115, 0.06901, 0.325, 0.05787, 0.2882, 0.05787, 0.2882, 0.06901, 0.325, 0.3588, 0.08712, 0.3885, 0.1115, 0.3885, 0.1115, 0.3588, 0.08712, 0.08712, 0.3588, 0.06901, 0.325, 0.06901, 0.325, 0.08712, 0.3588, 0.325, 0.06901, 0.3588, 0.08712, 0.3588, 0.08712, 0.325, 0.06901, 0.2882, 0.4421, 0.25, 0.4459, 0.25, 0.4459, 0.2882, 0.4421, 0.1115, 0.3885, 0.08712, 0.3588, 0.08712, 0.3588, 0.1115, 0.3885, 0.2882, 0.05787, 0.325, 0.06901, 0.325, 0.06901, 0.2882, 0.05787, 0.325, 0.431, 0.2882, 0.4421, 0.2882, 0.4421, 0.325, 0.431, 0.1412, 0.4129, 0.1115, 0.3885, 0.1115, 0.3885, 0.1412, 0.4129, 0.25, 0.0541, 0.2882, 0.05787, 0.2882, 0.05787, 0.25, 0.0541, 0.3588, 0.4129, 0.325, 0.431, 0.325, 0.431, 0.3588, 0.4129, 0.175, 0.431, 0.1412, 0.4129, 0.1412, 0.4129, 0.175, 0.431, 0.2118, 0.05787, 0.25, 0.0541, 0.25, 0.0541, 0.2118, 0.05787, 0.3885, 0.3885, 0.3588, 0.4129, 0.3588, 0.4129, 0.3885, 0.3885, 0.2118, 0.4421, 0.175, 0.431, 0.175, 0.431, 0.2118, 0.4421, 0.175, 0.06901, 0.2118, 0.05787, 0.2118, 0.05787, 0.175, 0.06901, 0.4129, 0.3588, 0.3885, 0.3885, 0.3885, 0.3885, 0.4129, 0.3588, 0.25, 0.4459, 0.2118, 0.4421, 0.2118, 0.4421, 0.25, 0.4459, 0.1412, 0.08712, 0.175, 0.06901, 0.175, 0.06901, 0.1412, 0.08712, 0.431, 0.325, 0.4129, 0.3588, 0.4129, 0.3588, 0.431, 0.325, 0.1115, 0.1115, 0.1412, 0.08712, 0.1412, 0.08712, 0.1115, 0.1115, 0.4421, 0.2882, 0.431, 0.325, 0.431, 0.325, 0.4421, 0.2882, 0.08712, 0.1412, 0.1115, 0.1115, 0.1115, 0.1115, 0.08712, 0.1412, 0.25, 0.3895, 0.2772, 0.3869, 0.2882, 0.4421, 0.25, 0.4459, 0.2772, 0.3869, 0.3034, 0.3789, 0.325, 0.431, 0.2882, 0.4421, 0.3034, 0.3789, 0.3275, 0.366, 0.3588, 0.4129, 0.325, 0.431, 0.3275, 0.366, 0.3487, 0.3487, 0.3885, 0.3885, 0.3588, 0.4129, 0.3487, 0.3487, 0.366, 0.3275, 0.4129, 0.3588, 0.3885, 0.3885, 0.366, 0.3275, 0.3789, 0.3034, 0.431, 0.325, 0.4129, 0.3588, 0.3789, 0.3034, 0.3869, 0.2772, 0.4421, 0.2882, 0.431, 0.325, 0.3869, 0.2772, 0.3895, 0.25, 0.4459, 0.25, 0.4421, 0.2882, 0.3895, 0.25, 0.3869, 0.2228, 0.4421, 0.2118, 0.4459, 0.25, 0.3869, 0.2228, 0.3789, 0.1966, 0.431, 0.175, 0.4421, 0.2118, 0.3789, 0.1966, 0.366, 0.1725, 0.4129, 0.1412, 0.431, 0.175, 0.366, 0.1725, 0.3487, 0.1513, 0.3885, 0.1115, 0.4129, 0.1412, 0.3487, 0.1513, 0.3275, 0.134, 0.3588, 0.08712, 0.3885, 0.1115, 0.3275, 0.134, 0.3034, 0.1211, 0.325, 0.06901, 0.3588, 0.08712, 0.3034, 0.1211, 0.2772, 0.1131, 0.2882, 0.05787, 0.325, 0.06901, 0.2772, 0.1131, 0.25, 0.1105, 0.25, 0.0541, 0.2882, 0.05787, 0.25, 0.1105, 0.2228, 0.1131, 0.2118, 0.05787, 0.25, 0.0541, 0.2228, 0.1131, 0.1966, 0.1211, 0.175, 0.06901, 0.2118, 0.05787, 0.1966, 0.1211, 0.1725, 0.134, 0.1412, 0.08712, 0.175, 0.06901, 0.1725, 0.134, 0.1513, 0.1513, 0.1115, 0.1115, 0.1412, 0.08712, 0.1513, 0.1513, 0.134, 0.1725, 0.08712, 0.1412, 0.1115, 0.1115, 0.134, 0.1725, 0.1211, 0.1966, 0.06901, 0.175, 0.08712, 0.1412, 0.1211, 0.1966, 0.1131, 0.2228, 0.05787, 0.2118, 0.06901, 0.175, 0.1131, 0.2228, 0.1105, 0.25, 0.0541, 0.25, 0.05787, 0.2118, 0.1105, 0.25, 0.1131, 0.2772, 0.05787, 0.2882, 0.0541, 0.25, 0.1131, 0.2772, 0.1211, 0.3034, 0.06901, 0.325, 0.05787, 0.2882, 0.1211, 0.3034, 0.134, 0.3275, 0.08712, 0.3588, 0.06901, 0.325, 0.134, 0.3275, 0.1513, 0.3487, 0.1115, 0.3885, 0.08712, 0.3588, 0.1513, 0.3487, 0.1725, 0.366, 0.1412, 0.4129, 0.1115, 0.3885, 0.1725, 0.366, 0.1966, 0.3789, 0.175, 0.431, 0.1412, 0.4129, 0.1966, 0.3789, 0.2228, 0.3869, 0.2118, 0.4421, 0.175, 0.431, 0.2228, 0.3869, 0.25, 0.3895, 0.25, 0.4459, 0.2118, 0.4421, 0.2772, 0.3869, 0.25, 0.3895, 0.2228, 0.3869, 0.1966, 0.3789, 0.1725, 0.366, 0.1513, 0.3487, 0.134, 0.3275, 0.1211, 0.3034, 0.1131, 0.2772, 0.1105, 0.25, 0.1131, 0.2228, 0.1211, 0.1966, 0.134, 0.1725, 0.1513, 0.1513, 0.1725, 0.134, 0.1966, 0.1211, 0.2228, 0.1131, 0.25, 0.1105, 0.2772, 0.1131, 0.3034, 0.1211, 0.3275, 0.134, 0.3487, 0.1513, 0.366, 0.1725, 0.3789, 0.1966, 0.3869, 0.2228, 0.3895, 0.25, 0.3869, 0.2772, 0.3789, 0.3034, 0.366, 0.3275, 0.3487, 0.3487, 0.3275, 0.366, 0.3034, 0.3789, 0.2228, 0.3869, 0.1966, 0.3789, 0.1966, 0.3789, 0.2228, 0.3869, 0.1966, 0.1211, 0.2228, 0.1131, 0.2228, 0.1131, 0.1966, 0.1211, 0.366, 0.3275, 0.3487, 0.3487, 0.3487, 0.3487, 0.366, 0.3275, 0.25, 0.3895, 0.2228, 0.3869, 0.2228, 0.3869, 0.25, 0.3895, 0.1725, 0.134, 0.1966, 0.1211, 0.1966, 0.1211, 0.1725, 0.134, 0.3789, 0.3034, 0.366, 0.3275, 0.366, 0.3275, 0.3789, 0.3034, 0.1513, 0.1513, 0.1725, 0.134, 0.1725, 0.134, 0.1513, 0.1513, 0.3869, 0.2772, 0.3789, 0.3034, 0.3789, 0.3034, 0.3869, 0.2772, 0.134, 0.1725, 0.1513, 0.1513, 0.1513, 0.1513, 0.134, 0.1725, 0.3895, 0.25, 0.3869, 0.2772, 0.3869, 0.2772, 0.3895, 0.25, 0.1211, 0.1966, 0.134, 0.1725, 0.134, 0.1725, 0.1211, 0.1966, 0.3869, 0.2228, 0.3895, 0.25, 0.3895, 0.25, 0.3869, 0.2228, 0.1131, 0.2228, 0.1211, 0.1966, 0.1211, 0.1966, 0.1131, 0.2228, 0.3789, 0.1966, 0.3869, 0.2228, 0.3869, 0.2228, 0.3789, 0.1966, 0.1105, 0.25, 0.1131, 0.2228, 0.1131, 0.2228, 0.1105, 0.25, 0.366, 0.1725, 0.3789, 0.1966, 0.3789, 0.1966, 0.366, 0.1725, 0.1131, 0.2772, 0.1105, 0.25, 0.1105, 0.25, 0.1131, 0.2772, 0.3487, 0.1513, 0.366, 0.1725, 0.366, 0.1725, 0.3487, 0.1513, 0.1211, 0.3034, 0.1131, 0.2772, 0.1131, 0.2772, 0.1211, 0.3034, 0.3275, 0.134, 0.3487, 0.1513, 0.3487, 0.1513, 0.3275, 0.134, 0.134, 0.3275, 0.1211, 0.3034, 0.1211, 0.3034, 0.134, 0.3275, 0.3034, 0.1211, 0.3275, 0.134, 0.3275, 0.134, 0.3034, 0.1211, 0.2772, 0.3869, 0.25, 0.3895, 0.25, 0.3895, 0.2772, 0.3869, 0.1513, 0.3487, 0.134, 0.3275, 0.134, 0.3275, 0.1513, 0.3487, 0.2772, 0.1131, 0.3034, 0.1211, 0.3034, 0.1211, 0.2772, 0.1131, 0.3034, 0.3789, 0.2772, 0.3869, 0.2772, 0.3869, 0.3034, 0.3789, 0.1725, 0.366, 0.1513, 0.3487, 0.1513, 0.3487, 0.1725, 0.366, 0.25, 0.1105, 0.2772, 0.1131, 0.2772, 0.1131, 0.25, 0.1105, 0.3275, 0.366, 0.3034, 0.3789, 0.3034, 0.3789, 0.3275, 0.366, 0.1966, 0.3789, 0.1725, 0.366, 0.1725, 0.366, 0.1966, 0.3789, 0.2228, 0.1131, 0.25, 0.1105, 0.25, 0.1105, 0.2228, 0.1131])
me_cylinder_014.materials.append(mat_deck)
me_cylinder_014.materials.append(mat_exhaust_dark)
me_cylinder_014.use_remesh_fix_poles = True
me_cylinder_014.use_remesh_preserve_attributes = False
me_cylinder_014.use_mirror_vertex_groups = False
me_cylinder_014.update()

# ---- objects
ob_camera = bpy.data.objects.new('Camera', cam_camera)
ob_empty = bpy.data.objects.new('Empty', None)
ob_empty_001 = bpy.data.objects.new('Empty.001', None)
ob_cube = bpy.data.objects.new('Cube', me_cube_019)
ob_cylinder = bpy.data.objects.new('Cylinder', me_cylinder_013)
ob_cylinder_001 = bpy.data.objects.new('Cylinder.001', me_cylinder_014)
ob_lighting = bpy.data.objects.new('Lighting', None)

# ---- transforms, parenting, visibility, modifiers, constraints
ob_camera.location = (62.0, 0.0, 50.0)
ob_camera.lock_rotations_4d = False
ob_camera.empty_display_type = 'ARROWS'
ob_camera.color = (0.0, 0.0, 0.0, 0.0)
ob_camera.display_type = 'WIRE'
ob_camera.lineart.crease_threshold = 0.0
ob_empty.location = (-1.194, 27.69, 0.0)
ob_empty.scale = (37.05, 37.05, 37.05)
ob_empty.empty_display_type = 'IMAGE'
ob_empty.empty_display_size = 5.0
ob_empty.use_empty_image_alpha = True
ob_empty.color = (1.0, 1.0, 1.0, 0.5)
ob_empty.lineart.crease_threshold = 0.0
ob_empty_001.location = (-1.194, 27.69, 9.219)
ob_empty_001.rotation_euler = (1.571, -0.0, 0.0)
ob_empty_001.scale = (37.05, 37.05, 37.05)
ob_empty_001.empty_display_type = 'IMAGE'
ob_empty_001.empty_display_size = 5.0
ob_empty_001.use_empty_image_alpha = True
ob_empty_001.color = (1.0, 1.0, 1.0, 0.5)
ob_empty_001.lineart.crease_threshold = 0.0
ob_cube.location = (58.73, -0.001292, 23.84)
ob_cube.lineart.crease_threshold = 0.0
_m = ob_cube.modifiers.new('Auto Smooth', 'NODES')
_m.node_group = ng_auto_smooth
_gi = [s.identifier for s in ng_auto_smooth.interface.items_tree if s.item_type == 'SOCKET' and s.in_out == 'INPUT']
_m[_gi[1]] = 0.5236  # Angle
ob_cylinder.location = (59.93, -0.001292, 23.28)
ob_cylinder.rotation_euler = (0.0, -0.3491, 0.0)
ob_cylinder.lineart.crease_threshold = 0.0
_m = ob_cylinder.modifiers.new('Auto Smooth', 'NODES')
_m.node_group = ng_auto_smooth
_gi = [s.identifier for s in ng_auto_smooth.interface.items_tree if s.item_type == 'SOCKET' and s.in_out == 'INPUT']
_m[_gi[1]] = 0.5236  # Angle
ob_cylinder_001.parent = ob_cylinder
ob_cylinder_001.matrix_parent_inverse = Matrix(((1.0, -0.0, -0.0, -59.93), (-0.0, 1.0, 0.0, 0.001292), (-0.0, -0.0, 1.0, -23.28), (-0.0, 0.0, -0.0, 1.0)))
ob_cylinder_001.location = (59.93, -0.001292, 23.28)
ob_cylinder_001.lineart.crease_threshold = 0.0
_m = ob_cylinder_001.modifiers.new('Auto Smooth', 'NODES')
_m.node_group = ng_auto_smooth
_gi = [s.identifier for s in ng_auto_smooth.interface.items_tree if s.item_type == 'SOCKET' and s.in_out == 'INPUT']
_m[_gi[1]] = 0.5236  # Angle
ob_lighting.location = (0.0, 0.0, 0.0)

# ---- collection membership
col_collection.objects.link(ob_camera)
col_collection.objects.link(ob_empty)
col_collection.objects.link(ob_empty_001)
col_collection.objects.link(ob_cube)
col_collection.objects.link(ob_cylinder)
col_collection.objects.link(ob_cylinder_001)
col_collection.objects.link(ob_lighting)

# ---- scene / render settings (as saved in the file)
scene.camera = ob_camera
scene.frame_start = 1; scene.frame_end = 250; scene.frame_set(1)
scene.render.engine = 'CYCLES'
scene.render.resolution_x = 128
scene.render.resolution_y = 39
scene.render.film_transparent = True
scene.cycles.samples = 128
scene.cycles.sampling_pattern = 'TABULATED_SOBOL'
scene.cycles.use_adaptive_sampling = False
scene.cycles.use_light_tree = False
scene.view_settings.view_transform = 'Filmic'
bpy.context.view_layer.update()

# ---- added for rendering (the .blend has no usable light): sun
light_auto_sun = bpy.data.lights.new('AutoSun', 'SUN')
light_auto_sun.energy = 3.0
light_auto_sun.angle = 0.0523599
ob_auto_sun = bpy.data.objects.new('AutoSun', light_auto_sun)
scene.collection.objects.link(ob_auto_sun)
ob_auto_sun.rotation_euler = (0.872665, 0.174533, 0.523599)
bpy.context.view_layer.update()

